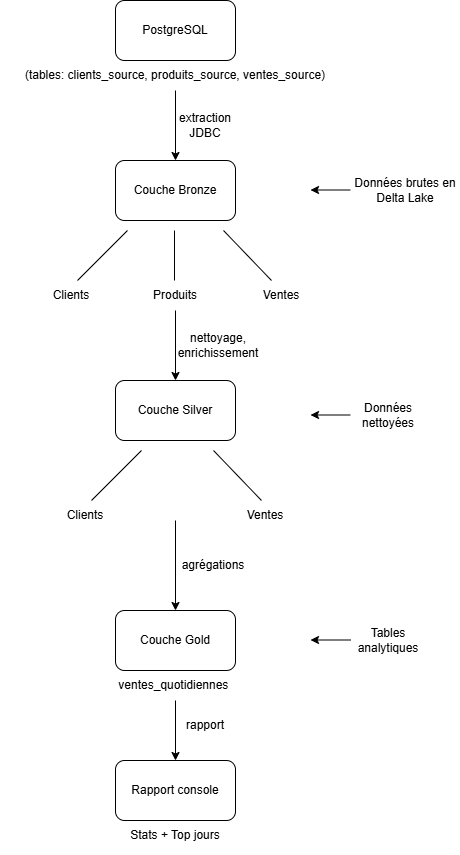

The diagram above was exported from draw.io. Its source (the exported page's mxGraphModel, read from the mxfile embedded in the PNG):
<mxGraphModel dx="786" dy="451" grid="1" gridSize="10" guides="1" tooltips="1" connect="1" arrows="1" fold="1" page="1" pageScale="1" pageWidth="827" pageHeight="1169" math="0" shadow="0">
  <root>
    <mxCell id="0" />
    <mxCell id="1" parent="0" />
    <mxCell id="XSGwthJjiyME1EL-lRmT-1" parent="1" style="rounded=1;whiteSpace=wrap;html=1;" value="&lt;p dir=&quot;auto&quot; style=&quot;white-space-collapse: preserve;&quot;&gt;PostgreSQL&lt;/p&gt;" vertex="1">
      <mxGeometry height="60" width="120" x="354" y="40" as="geometry" />
    </mxCell>
    <mxCell id="XSGwthJjiyME1EL-lRmT-17" edge="1" parent="1" source="XSGwthJjiyME1EL-lRmT-3" style="edgeStyle=orthogonalEdgeStyle;rounded=0;orthogonalLoop=1;jettySize=auto;html=1;exitX=0.5;exitY=1;exitDx=0;exitDy=0;entryX=0.5;entryY=0;entryDx=0;entryDy=0;" target="XSGwthJjiyME1EL-lRmT-4">
      <mxGeometry relative="1" as="geometry" />
    </mxCell>
    <mxCell id="XSGwthJjiyME1EL-lRmT-3" parent="1" style="text;html=1;whiteSpace=wrap;strokeColor=none;fillColor=none;align=center;verticalAlign=middle;rounded=0;" value="&lt;p dir=&quot;auto&quot; style=&quot;white-space-collapse: preserve;&quot;&gt;(tables: clients_source, produits_source, ventes_source)&lt;/p&gt;" vertex="1">
      <mxGeometry height="30" width="350" x="239" y="100" as="geometry" />
    </mxCell>
    <mxCell id="XSGwthJjiyME1EL-lRmT-4" parent="1" style="rounded=1;whiteSpace=wrap;html=1;" value="Couche Bronze" vertex="1">
      <mxGeometry height="60" width="120" x="354" y="200" as="geometry" />
    </mxCell>
    <mxCell id="XSGwthJjiyME1EL-lRmT-7" parent="1" style="text;html=1;whiteSpace=wrap;strokeColor=none;fillColor=none;align=center;verticalAlign=middle;rounded=0;" value="Clients" vertex="1">
      <mxGeometry height="30" width="60" x="280" y="320" as="geometry" />
    </mxCell>
    <mxCell id="XSGwthJjiyME1EL-lRmT-22" edge="1" parent="1" source="XSGwthJjiyME1EL-lRmT-8" style="edgeStyle=orthogonalEdgeStyle;rounded=0;orthogonalLoop=1;jettySize=auto;html=1;exitX=0.5;exitY=1;exitDx=0;exitDy=0;entryX=0.5;entryY=0;entryDx=0;entryDy=0;" target="XSGwthJjiyME1EL-lRmT-10">
      <mxGeometry relative="1" as="geometry" />
    </mxCell>
    <mxCell id="XSGwthJjiyME1EL-lRmT-8" parent="1" style="text;html=1;whiteSpace=wrap;strokeColor=none;fillColor=none;align=center;verticalAlign=middle;rounded=0;" value="Produits" vertex="1">
      <mxGeometry height="30" width="60" x="384" y="320" as="geometry" />
    </mxCell>
    <mxCell id="XSGwthJjiyME1EL-lRmT-9" parent="1" style="text;html=1;whiteSpace=wrap;strokeColor=none;fillColor=none;align=center;verticalAlign=middle;rounded=0;" value="Ventes" vertex="1">
      <mxGeometry height="30" width="60" x="490" y="320" as="geometry" />
    </mxCell>
    <mxCell id="XSGwthJjiyME1EL-lRmT-10" parent="1" style="rounded=1;whiteSpace=wrap;html=1;" value="Couche Silver" vertex="1">
      <mxGeometry height="60" width="120" x="354" y="420" as="geometry" />
    </mxCell>
    <mxCell id="XSGwthJjiyME1EL-lRmT-11" parent="1" style="text;html=1;whiteSpace=wrap;strokeColor=none;fillColor=none;align=center;verticalAlign=middle;rounded=0;" value="Clients" vertex="1">
      <mxGeometry height="30" width="60" x="294" y="540" as="geometry" />
    </mxCell>
    <mxCell id="XSGwthJjiyME1EL-lRmT-12" parent="1" style="text;html=1;whiteSpace=wrap;strokeColor=none;fillColor=none;align=center;verticalAlign=middle;rounded=0;" value="Ventes" vertex="1">
      <mxGeometry height="30" width="60" x="474" y="540" as="geometry" />
    </mxCell>
    <mxCell id="XSGwthJjiyME1EL-lRmT-13" parent="1" style="rounded=1;whiteSpace=wrap;html=1;" value="Couche Gold" vertex="1">
      <mxGeometry height="60" width="120" x="354" y="650" as="geometry" />
    </mxCell>
    <mxCell id="XSGwthJjiyME1EL-lRmT-34" edge="1" parent="1" source="XSGwthJjiyME1EL-lRmT-14" style="edgeStyle=orthogonalEdgeStyle;rounded=0;orthogonalLoop=1;jettySize=auto;html=1;exitX=0.5;exitY=1;exitDx=0;exitDy=0;entryX=0.5;entryY=0;entryDx=0;entryDy=0;" target="XSGwthJjiyME1EL-lRmT-15">
      <mxGeometry relative="1" as="geometry" />
    </mxCell>
    <mxCell id="XSGwthJjiyME1EL-lRmT-14" parent="1" style="text;html=1;whiteSpace=wrap;strokeColor=none;fillColor=none;align=center;verticalAlign=middle;rounded=0;" value="&lt;span style=&quot;white-space-collapse: preserve; background-color: transparent; color: light-dark(rgb(0, 0, 0), rgb(255, 255, 255));&quot;&gt;ventes_quotidiennes&lt;/span&gt;&amp;nbsp;" vertex="1">
      <mxGeometry height="30" width="130" x="349" y="710" as="geometry" />
    </mxCell>
    <mxCell id="XSGwthJjiyME1EL-lRmT-15" parent="1" style="rounded=1;whiteSpace=wrap;html=1;" value="&lt;p dir=&quot;auto&quot; style=&quot;white-space-collapse: preserve;&quot;&gt;Rapport console&lt;/p&gt;" vertex="1">
      <mxGeometry height="60" width="120" x="354" y="800" as="geometry" />
    </mxCell>
    <mxCell id="XSGwthJjiyME1EL-lRmT-16" parent="1" style="text;html=1;whiteSpace=wrap;strokeColor=none;fillColor=none;align=center;verticalAlign=middle;rounded=0;" value="&lt;p dir=&quot;auto&quot; style=&quot;white-space-collapse: preserve;&quot;&gt;Stats + Top jours&lt;/p&gt;" vertex="1">
      <mxGeometry height="30" width="96" x="366" y="860" as="geometry" />
    </mxCell>
    <mxCell id="XSGwthJjiyME1EL-lRmT-18" parent="1" style="text;html=1;whiteSpace=wrap;strokeColor=none;fillColor=none;align=center;verticalAlign=middle;rounded=0;" value="&lt;p dir=&quot;auto&quot; style=&quot;white-space-collapse: preserve;&quot;&gt;extraction JDBC&lt;/p&gt;" vertex="1">
      <mxGeometry height="30" width="60" x="414" y="150" as="geometry" />
    </mxCell>
    <mxCell id="XSGwthJjiyME1EL-lRmT-19" edge="1" parent="1" style="endArrow=none;html=1;rounded=0;" value="">
      <mxGeometry height="50" relative="1" width="50" as="geometry">
        <mxPoint x="316" y="320" as="sourcePoint" />
        <mxPoint x="366" y="270" as="targetPoint" />
      </mxGeometry>
    </mxCell>
    <mxCell id="XSGwthJjiyME1EL-lRmT-20" edge="1" parent="1" style="endArrow=none;html=1;rounded=0;" value="">
      <mxGeometry height="50" relative="1" width="50" as="geometry">
        <mxPoint x="413" y="320" as="sourcePoint" />
        <mxPoint x="413" y="270" as="targetPoint" />
      </mxGeometry>
    </mxCell>
    <mxCell id="XSGwthJjiyME1EL-lRmT-21" edge="1" parent="1" style="endArrow=none;html=1;rounded=0;" value="">
      <mxGeometry height="50" relative="1" width="50" as="geometry">
        <mxPoint x="462" y="270" as="sourcePoint" />
        <mxPoint x="510" y="320" as="targetPoint" />
      </mxGeometry>
    </mxCell>
    <mxCell id="XSGwthJjiyME1EL-lRmT-23" parent="1" style="text;html=1;whiteSpace=wrap;strokeColor=none;fillColor=none;align=center;verticalAlign=middle;rounded=0;" value="&lt;p dir=&quot;auto&quot; style=&quot;white-space-collapse: preserve;&quot;&gt;nettoyage, enrichissement&lt;/p&gt;" vertex="1">
      <mxGeometry height="30" width="86" x="414" y="370" as="geometry" />
    </mxCell>
    <mxCell id="XSGwthJjiyME1EL-lRmT-24" parent="1" style="text;html=1;whiteSpace=wrap;strokeColor=none;fillColor=none;align=center;verticalAlign=middle;rounded=0;" value="&lt;p dir=&quot;auto&quot; style=&quot;white-space-collapse: preserve;&quot;&gt;Données brutes en Delta Lake&lt;/p&gt;" vertex="1">
      <mxGeometry height="30" width="110" x="589" y="215" as="geometry" />
    </mxCell>
    <mxCell id="XSGwthJjiyME1EL-lRmT-25" edge="1" parent="1" style="endArrow=classic;html=1;rounded=0;" value="">
      <mxGeometry height="50" relative="1" width="50" as="geometry">
        <mxPoint x="589" y="229.5" as="sourcePoint" />
        <mxPoint x="549" y="229.5" as="targetPoint" />
      </mxGeometry>
    </mxCell>
    <mxCell id="XSGwthJjiyME1EL-lRmT-26" parent="1" style="text;html=1;whiteSpace=wrap;strokeColor=none;fillColor=none;align=center;verticalAlign=middle;rounded=0;" value="&lt;p dir=&quot;auto&quot; style=&quot;white-space-collapse: preserve;&quot;&gt;Données nettoyées&lt;/p&gt;" vertex="1">
      <mxGeometry height="30" width="76" x="589" y="440" as="geometry" />
    </mxCell>
    <mxCell id="XSGwthJjiyME1EL-lRmT-28" edge="1" parent="1" style="endArrow=classic;html=1;rounded=0;" value="">
      <mxGeometry height="50" relative="1" width="50" as="geometry">
        <mxPoint x="589" y="454.5" as="sourcePoint" />
        <mxPoint x="549" y="454.5" as="targetPoint" />
      </mxGeometry>
    </mxCell>
    <mxCell id="XSGwthJjiyME1EL-lRmT-29" edge="1" parent="1" style="endArrow=none;html=1;rounded=0;" value="">
      <mxGeometry height="50" relative="1" width="50" as="geometry">
        <mxPoint x="330" y="540" as="sourcePoint" />
        <mxPoint x="380" y="490" as="targetPoint" />
      </mxGeometry>
    </mxCell>
    <mxCell id="XSGwthJjiyME1EL-lRmT-30" edge="1" parent="1" style="endArrow=none;html=1;rounded=0;" value="">
      <mxGeometry height="50" relative="1" width="50" as="geometry">
        <mxPoint x="452" y="490" as="sourcePoint" />
        <mxPoint x="500" y="540" as="targetPoint" />
      </mxGeometry>
    </mxCell>
    <mxCell id="XSGwthJjiyME1EL-lRmT-31" edge="1" parent="1" style="endArrow=classic;html=1;rounded=0;entryX=0.5;entryY=0;entryDx=0;entryDy=0;" target="XSGwthJjiyME1EL-lRmT-13" value="">
      <mxGeometry height="50" relative="1" width="50" as="geometry">
        <mxPoint x="414" y="560" as="sourcePoint" />
        <mxPoint x="414" y="640" as="targetPoint" />
      </mxGeometry>
    </mxCell>
    <mxCell id="XSGwthJjiyME1EL-lRmT-33" parent="1" style="text;html=1;whiteSpace=wrap;strokeColor=none;fillColor=none;align=center;verticalAlign=middle;rounded=0;" value="&lt;p dir=&quot;auto&quot; style=&quot;white-space-collapse: preserve;&quot;&gt;agrégations&lt;/p&gt;" vertex="1">
      <mxGeometry height="30" width="76" x="414" y="590" as="geometry" />
    </mxCell>
    <mxCell id="XSGwthJjiyME1EL-lRmT-35" parent="1" style="text;html=1;whiteSpace=wrap;strokeColor=none;fillColor=none;align=center;verticalAlign=middle;rounded=0;" value="&lt;p dir=&quot;auto&quot; style=&quot;white-space-collapse: preserve;&quot;&gt;rapport&lt;/p&gt;" vertex="1">
      <mxGeometry height="30" width="60" x="414" y="750" as="geometry" />
    </mxCell>
    <mxCell id="XSGwthJjiyME1EL-lRmT-36" parent="1" style="text;html=1;whiteSpace=wrap;strokeColor=none;fillColor=none;align=center;verticalAlign=middle;rounded=0;" value="&lt;p dir=&quot;auto&quot; style=&quot;white-space-collapse: preserve;&quot;&gt;Tables analytiques&lt;/p&gt;" vertex="1">
      <mxGeometry height="30" width="60" x="597" y="665" as="geometry" />
    </mxCell>
    <mxCell id="XSGwthJjiyME1EL-lRmT-38" edge="1" parent="1" style="endArrow=classic;html=1;rounded=0;" value="">
      <mxGeometry height="50" relative="1" width="50" as="geometry">
        <mxPoint x="589" y="679.5" as="sourcePoint" />
        <mxPoint x="549" y="679.5" as="targetPoint" />
      </mxGeometry>
    </mxCell>
  </root>
</mxGraphModel>